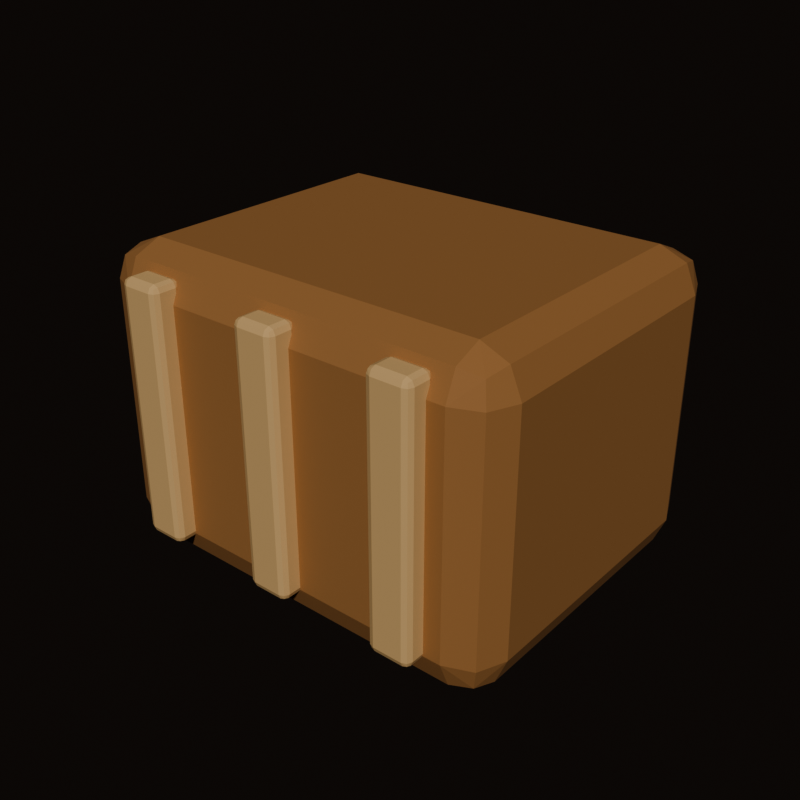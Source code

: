 # Source: pet-toy-basket-cozy.blend  (saved by Blender 5.2.44; exported with 4.5.12 LTS)
import bpy
from mathutils import Matrix  # noqa: F401  (used for matrix-valued properties, if any)

bpy.ops.wm.read_factory_settings(use_empty=True)
scene = bpy.context.scene
scene.name = 'Scene'

# ---- collections
col_collection = bpy.data.collections.new('Collection'); scene.collection.children.link(col_collection)

# ---- materials (node trees are filled in below, after node groups)
mat_basket_wicker = bpy.data.materials.new('Basket_Wicker')
mat_basket_wicker.diffuse_color = (0.45, 0.22, 0.08, 1.0)
mat_basket_cloth = bpy.data.materials.new('Basket_Cloth')
mat_basket_cloth.diffuse_color = (0.82, 0.54, 0.25, 1.0)

# ---- material node trees
mat_basket_wicker.use_nodes = True; mat_basket_wicker.node_tree.nodes.clear()
_N = mat_basket_wicker.node_tree.nodes; _L = mat_basket_wicker.node_tree.links
n0 = _N.new('ShaderNodeBsdfPrincipled'); n0.name = 'Principled BSDF'; n0.location = (-200, 100)
n0.inputs[0].default_value = (0.45, 0.22, 0.08, 1.0)
n0.inputs[2].default_value = 0.78
n0.inputs[10].default_value = 0.005
n1 = _N.new('ShaderNodeOutputMaterial'); n1.name = 'Material Output'; n1.location = (200, 100)
_L.new(n0.outputs[0], n1.inputs[0])
n1.is_active_output = True
mat_basket_cloth.use_nodes = True; mat_basket_cloth.node_tree.nodes.clear()
_N = mat_basket_cloth.node_tree.nodes; _L = mat_basket_cloth.node_tree.links
n0 = _N.new('ShaderNodeBsdfPrincipled'); n0.name = 'Principled BSDF'; n0.location = (-200, 100)
n0.inputs[0].default_value = (0.82, 0.54, 0.25, 1.0)
n0.inputs[2].default_value = 0.78
n0.inputs[10].default_value = 0.005
n1 = _N.new('ShaderNodeOutputMaterial'); n1.name = 'Material Output'; n1.location = (200, 100)
_L.new(n0.outputs[0], n1.inputs[0])
n1.is_active_output = True

# ---- world
world_world = bpy.data.worlds.new('World'); scene.world = world_world
world_world.use_nodes = True; world_world.node_tree.nodes.clear()
_N = world_world.node_tree.nodes; _L = world_world.node_tree.links
n0 = _N.new('ShaderNodeOutputWorld'); n0.name = 'World Output'; n0.location = (200, 100)
n1 = _N.new('ShaderNodeBackground'); n1.name = 'Background'; n1.location = (-200, 100)
n1.inputs[0].default_value = (0.055, 0.042, 0.035, 1.0)
n1.inputs[1].default_value = 0.32
_L.new(n1.outputs[0], n0.inputs[0])
n0.is_active_output = True
world_world.color = (0.055, 0.045, 0.04)
world_world.sun_shadow_jitter_overblur = 0.0

# ---- meshes
me_cube_268 = bpy.data.meshes.new('Cube.268')
me_cube_268.from_pydata([(-0.205, -0.155, -0.18), (-0.205, -0.2, -0.135), (-0.25, -0.155, -0.135), (-0.205, -0.1868, -0.1668), (-0.231, -0.181, -0.161), (-0.2368, -0.1868, -0.135), (-0.2368, -0.155, -0.1668), (-0.205, -0.2, 0.135), (-0.205, -0.155, 0.18), (-0.25, -0.155, 0.135), (-0.205, -0.1868, 0.1668), (-0.231, -0.181, 0.161), (-0.2368, -0.155, 0.1668), (-0.2368, -0.1868, 0.135), (-0.205, 0.155, -0.18), (-0.25, 0.155, -0.135), (-0.205, 0.2, -0.135), (-0.2368, 0.155, -0.1668), (-0.231, 0.181, -0.161), (-0.2368, 0.1868, -0.135), (-0.205, 0.1868, -0.1668), (-0.205, 0.155, 0.18), (-0.205, 0.2, 0.135), (-0.25, 0.155, 0.135), (-0.205, 0.1868, 0.1668), (-0.231, 0.181, 0.161), (-0.2368, 0.1868, 0.135), (-0.2368, 0.155, 0.1668), (0.205, -0.155, -0.18), (0.25, -0.155, -0.135), (0.205, -0.2, -0.135), (0.2368, -0.155, -0.1668), (0.231, -0.181, -0.161), (0.2368, -0.1868, -0.135), (0.205, -0.1868, -0.1668), (0.205, -0.155, 0.18), (0.205, -0.2, 0.135), (0.25, -0.155, 0.135), (0.205, -0.1868, 0.1668), (0.231, -0.181, 0.161), (0.2368, -0.1868, 0.135), (0.2368, -0.155, 0.1668), (0.205, 0.155, -0.18), (0.205, 0.2, -0.135), (0.25, 0.155, -0.135), (0.205, 0.1868, -0.1668), (0.231, 0.181, -0.161), (0.2368, 0.1868, -0.135), (0.2368, 0.155, -0.1668), (0.205, 0.155, 0.18), (0.25, 0.155, 0.135), (0.205, 0.2, 0.135), (0.2368, 0.155, 0.1668), (0.231, 0.181, 0.161), (0.2368, 0.1868, 0.135), (0.205, 0.1868, 0.1668)], [], [(0, 3, 4, 6), (1, 5, 4, 3), (2, 6, 4, 5), (7, 10, 11, 13), (8, 12, 11, 10), (9, 13, 11, 12), (14, 17, 18, 20), (15, 19, 18, 17), (16, 20, 18, 19), (21, 24, 25, 27), (22, 26, 25, 24), (23, 27, 25, 26), (28, 31, 32, 34), (29, 33, 32, 31), (30, 34, 32, 33), (35, 38, 39, 41), (36, 40, 39, 38), (37, 41, 39, 40), (42, 45, 46, 48), (43, 47, 46, 45), (44, 48, 46, 47), (49, 52, 53, 55), (50, 54, 53, 52), (51, 55, 53, 54), (14, 0, 6, 17), (17, 6, 2, 15), (1, 7, 13, 5), (5, 13, 9, 2), (8, 21, 27, 12), (12, 27, 23, 9), (22, 16, 19, 26), (26, 19, 15, 23), (42, 14, 20, 45), (45, 20, 16, 43), (21, 49, 55, 24), (24, 55, 51, 22), (50, 44, 47, 54), (54, 47, 43, 51), (28, 42, 48, 31), (31, 48, 44, 29), (49, 35, 41, 52), (52, 41, 37, 50), (36, 30, 33, 40), (40, 33, 29, 37), (0, 28, 34, 3), (3, 34, 30, 1), (35, 8, 10, 38), (38, 10, 7, 36), (14, 42, 28, 0), (2, 9, 23, 15), (30, 36, 7, 1), (49, 21, 8, 35), (16, 22, 51, 43), (44, 50, 37, 29)])
_uv = me_cube_268.uv_layers.new(name='UVMap')
_uv.uv.foreach_set('vector', [0.1475, 0.7219, 0.1475, 0.75, 0.1345, 0.75, 0.125, 0.7219, 0.4062, 0.9775, 0.4062, 1.0, 0.3882, 1.0, 0.375, 0.9775, 0.4062, 0.02812, 0.375, 0.02813, 0.375, 0.01189, 0.4062, 0.0, 0.5938, 0.9775, 0.625, 0.9775, 0.625, 0.9905, 0.5937, 1.0, 0.8525, 0.7219, 0.875, 0.7219, 0.875, 0.7381, 0.8525, 0.75, 0.5937, 0.02813, 0.5938, 0.0, 0.6118, 0.0, 0.625, 0.02812, 0.1475, 0.5281, 0.125, 0.5281, 0.125, 0.5119, 0.1475, 0.5, 0.4062, 0.2219, 0.4062, 0.25, 0.3816, 0.2548, 0.375, 0.2219, 0.4062, 0.2725, 0.375, 0.2725, 0.3816, 0.2548, 0.4062, 0.25, 0.8525, 0.5281, 0.8525, 0.5, 0.8655, 0.5, 0.875, 0.5281, 0.5938, 0.2725, 0.5938, 0.25, 0.6184, 0.2441, 0.625, 0.2725, 0.5938, 0.2219, 0.625, 0.2219, 0.6184, 0.2441, 0.5938, 0.25, 0.3525, 0.7219, 0.375, 0.7219, 0.3794, 0.7492, 0.3637, 0.7613, 0.4062, 0.7219, 0.4062, 0.75, 0.3794, 0.7492, 0.375, 0.7219, 0.4062, 0.7725, 0.3637, 0.7613, 0.3794, 0.7492, 0.4062, 0.75, 0.6475, 0.7219, 0.6363, 0.7613, 0.6238, 0.746, 0.625, 0.7219, 0.5938, 0.7725, 0.5938, 0.75, 0.6238, 0.746, 0.6363, 0.7613, 0.5938, 0.7219, 0.625, 0.7219, 0.6238, 0.746, 0.5938, 0.75, 0.3525, 0.5281, 0.3638, 0.4887, 0.3762, 0.504, 0.375, 0.5281, 0.4062, 0.4775, 0.4062, 0.5, 0.3762, 0.504, 0.3638, 0.4887, 0.4062, 0.5281, 0.375, 0.5281, 0.3762, 0.504, 0.4062, 0.5, 0.6475, 0.5281, 0.625, 0.5281, 0.6206, 0.5008, 0.6363, 0.4887, 0.5937, 0.5281, 0.5938, 0.5, 0.6206, 0.5008, 0.625, 0.5281, 0.5938, 0.4775, 0.6363, 0.4887, 0.6206, 0.5008, 0.5938, 0.5, 0.1475, 0.5281, 0.1475, 0.7219, 0.125, 0.7219, 0.125, 0.5281, 0.375, 0.2219, 0.375, 0.02813, 0.4062, 0.02812, 0.4062, 0.2219, 0.4062, 0.9775, 0.5938, 0.9775, 0.5937, 1.0, 0.4062, 1.0, 0.4062, 0.0, 0.5938, 0.0, 0.5937, 0.02813, 0.4062, 0.02812, 0.8525, 0.7219, 0.8525, 0.5281, 0.875, 0.5281, 0.875, 0.7219, 0.625, 0.02812, 0.625, 0.2219, 0.5938, 0.2219, 0.5937, 0.02813, 0.5938, 0.2725, 0.4062, 0.2725, 0.4062, 0.25, 0.5938, 0.25, 0.5938, 0.25, 0.4062, 0.25, 0.4062, 0.2219, 0.5938, 0.2219, 0.3525, 0.5281, 0.1475, 0.5281, 0.1475, 0.5, 0.3638, 0.4887, 0.3638, 0.4887, 0.375, 0.2725, 0.4062, 0.2725, 0.4062, 0.4775, 0.8525, 0.5281, 0.6475, 0.5281, 0.6363, 0.4887, 0.8525, 0.5, 0.625, 0.2725, 0.6363, 0.4887, 0.5938, 0.4775, 0.5938, 0.2725, 0.5937, 0.5281, 0.4062, 0.5281, 0.4062, 0.5, 0.5938, 0.5, 0.5938, 0.5, 0.4062, 0.5, 0.4062, 0.4775, 0.5938, 0.4775, 0.3525, 0.7219, 0.3525, 0.5281, 0.375, 0.5281, 0.375, 0.7219, 0.375, 0.7219, 0.375, 0.5281, 0.4062, 0.5281, 0.4062, 0.7219, 0.6475, 0.5281, 0.6475, 0.7219, 0.625, 0.7219, 0.625, 0.5281, 0.625, 0.5281, 0.625, 0.7219, 0.5938, 0.7219, 0.5937, 0.5281, 0.5938, 0.7725, 0.4062, 0.7725, 0.4062, 0.75, 0.5938, 0.75, 0.5938, 0.75, 0.4062, 0.75, 0.4062, 0.7219, 0.5938, 0.7219, 0.1475, 0.7219, 0.3525, 0.7219, 0.3637, 0.7613, 0.1475, 0.75, 0.375, 0.9775, 0.3637, 0.7613, 0.4062, 0.7725, 0.4062, 0.9775, 0.6475, 0.7219, 0.8525, 0.7219, 0.8525, 0.75, 0.6363, 0.7613, 0.6363, 0.7613, 0.625, 0.9775, 0.5938, 0.9775, 0.5938, 0.7725, 0.1475, 0.5281, 0.3525, 0.5281, 0.3525, 0.7219, 0.1475, 0.7219, 0.4062, 0.02812, 0.5937, 0.02813, 0.5938, 0.2219, 0.4062, 0.2219, 0.4062, 0.7725, 0.5938, 0.7725, 0.5938, 0.9775, 0.4062, 0.9775, 0.6475, 0.5281, 0.8525, 0.5281, 0.8525, 0.7219, 0.6475, 0.7219, 0.4062, 0.2725, 0.5938, 0.2725, 0.5938, 0.4775, 0.4062, 0.4775, 0.4062, 0.5281, 0.5937, 0.5281, 0.5938, 0.7219, 0.4062, 0.7219])
me_cube_268.materials.append(mat_basket_wicker)
me_cube_268.update()
me_cube_269 = bpy.data.meshes.new('Cube.269')
me_cube_269.from_pydata([(-0.017, -0.01, -0.15), (-0.017, -0.018, -0.142), (-0.025, -0.01, -0.142), (-0.017, -0.01566, -0.1477), (-0.02162, -0.01462, -0.1466), (-0.02266, -0.01566, -0.142), (-0.02266, -0.01, -0.1477), (-0.017, -0.018, 0.142), (-0.017, -0.01, 0.15), (-0.025, -0.01, 0.142), (-0.017, -0.01566, 0.1477), (-0.02162, -0.01462, 0.1466), (-0.02266, -0.01, 0.1477), (-0.02266, -0.01566, 0.142), (-0.017, 0.01, -0.15), (-0.025, 0.01, -0.142), (-0.017, 0.018, -0.142), (-0.02266, 0.01, -0.1477), (-0.02162, 0.01462, -0.1466), (-0.02266, 0.01566, -0.142), (-0.017, 0.01566, -0.1477), (-0.017, 0.01, 0.15), (-0.017, 0.018, 0.142), (-0.025, 0.01, 0.142), (-0.017, 0.01566, 0.1477), (-0.02162, 0.01462, 0.1466), (-0.02266, 0.01566, 0.142), (-0.02266, 0.01, 0.1477), (0.017, -0.01, -0.15), (0.025, -0.01, -0.142), (0.017, -0.018, -0.142), (0.02266, -0.01, -0.1477), (0.02162, -0.01462, -0.1466), (0.02266, -0.01566, -0.142), (0.017, -0.01566, -0.1477), (0.017, -0.01, 0.15), (0.017, -0.018, 0.142), (0.025, -0.01, 0.142), (0.017, -0.01566, 0.1477), (0.02162, -0.01462, 0.1466), (0.02266, -0.01566, 0.142), (0.02266, -0.01, 0.1477), (0.017, 0.01, -0.15), (0.017, 0.018, -0.142), (0.025, 0.01, -0.142), (0.017, 0.01566, -0.1477), (0.02162, 0.01462, -0.1466), (0.02266, 0.01566, -0.142), (0.02266, 0.01, -0.1477), (0.017, 0.01, 0.15), (0.025, 0.01, 0.142), (0.017, 0.018, 0.142), (0.02266, 0.01, 0.1477), (0.02162, 0.01462, 0.1466), (0.02266, 0.01566, 0.142), (0.017, 0.01566, 0.1477)], [], [(0, 3, 4, 6), (1, 5, 4, 3), (2, 6, 4, 5), (7, 10, 11, 13), (8, 12, 11, 10), (9, 13, 11, 12), (14, 17, 18, 20), (15, 19, 18, 17), (16, 20, 18, 19), (21, 24, 25, 27), (22, 26, 25, 24), (23, 27, 25, 26), (28, 31, 32, 34), (29, 33, 32, 31), (30, 34, 32, 33), (35, 38, 39, 41), (36, 40, 39, 38), (37, 41, 39, 40), (42, 45, 46, 48), (43, 47, 46, 45), (44, 48, 46, 47), (49, 52, 53, 55), (50, 54, 53, 52), (51, 55, 53, 54), (14, 0, 6, 17), (17, 6, 2, 15), (1, 7, 13, 5), (5, 13, 9, 2), (8, 21, 27, 12), (12, 27, 23, 9), (22, 16, 19, 26), (26, 19, 15, 23), (42, 14, 20, 45), (45, 20, 16, 43), (21, 49, 55, 24), (24, 55, 51, 22), (50, 44, 47, 54), (54, 47, 43, 51), (28, 42, 48, 31), (31, 48, 44, 29), (49, 35, 41, 52), (52, 41, 37, 50), (36, 30, 33, 40), (40, 33, 29, 37), (0, 28, 34, 3), (3, 34, 30, 1), (35, 8, 10, 38), (38, 10, 7, 36), (14, 42, 28, 0), (2, 9, 23, 15), (30, 36, 7, 1), (49, 21, 8, 35), (16, 22, 51, 43), (44, 50, 37, 29)])
_uv = me_cube_269.uv_layers.new(name='UVMap')
_uv.uv.foreach_set('vector', [0.165, 0.6944, 0.165, 0.75, 0.1419, 0.75, 0.125, 0.6944, 0.3817, 0.96, 0.3817, 1.0, 0.3778, 1.0, 0.375, 0.96, 0.3817, 0.05556, 0.375, 0.05556, 0.375, 0.02348, 0.3817, 0.0, 0.6183, 0.96, 0.625, 0.96, 0.625, 0.9831, 0.6183, 1.0, 0.835, 0.6944, 0.875, 0.6944, 0.875, 0.7265, 0.835, 0.75, 0.6183, 0.05556, 0.6183, 0.0, 0.6222, 0.0, 0.625, 0.05556, 0.165, 0.5556, 0.125, 0.5556, 0.125, 0.5235, 0.165, 0.5, 0.3817, 0.1944, 0.3817, 0.25, 0.3764, 0.2585, 0.375, 0.1944, 0.3817, 0.29, 0.375, 0.29, 0.3764, 0.2585, 0.3817, 0.25, 0.835, 0.5556, 0.835, 0.5, 0.8581, 0.5, 0.875, 0.5556, 0.6183, 0.29, 0.6183, 0.25, 0.6236, 0.2383, 0.625, 0.29, 0.6183, 0.1944, 0.625, 0.1944, 0.6236, 0.2383, 0.6183, 0.25, 0.335, 0.6944, 0.375, 0.6944, 0.3759, 0.7478, 0.355, 0.77, 0.3817, 0.6944, 0.3817, 0.75, 0.3759, 0.7478, 0.375, 0.6944, 0.3817, 0.79, 0.355, 0.77, 0.3759, 0.7478, 0.3817, 0.75, 0.665, 0.6944, 0.645, 0.77, 0.6297, 0.7422, 0.625, 0.6944, 0.6183, 0.79, 0.6183, 0.75, 0.6297, 0.7422, 0.645, 0.77, 0.6183, 0.6944, 0.625, 0.6944, 0.6297, 0.7422, 0.6183, 0.75, 0.335, 0.5556, 0.355, 0.48, 0.3703, 0.5078, 0.375, 0.5556, 0.3817, 0.46, 0.3817, 0.5, 0.3703, 0.5078, 0.355, 0.48, 0.3817, 0.5556, 0.375, 0.5556, 0.3703, 0.5078, 0.3817, 0.5, 0.665, 0.5556, 0.625, 0.5556, 0.6241, 0.5022, 0.645, 0.48, 0.6183, 0.5556, 0.6183, 0.5, 0.6241, 0.5022, 0.625, 0.5556, 0.6183, 0.46, 0.645, 0.48, 0.6241, 0.5022, 0.6183, 0.5, 0.165, 0.5556, 0.165, 0.6944, 0.125, 0.6944, 0.125, 0.5556, 0.375, 0.1944, 0.375, 0.05556, 0.3817, 0.05556, 0.3817, 0.1944, 0.3817, 0.96, 0.6183, 0.96, 0.6183, 1.0, 0.3817, 1.0, 0.3817, 0.0, 0.6183, 0.0, 0.6183, 0.05556, 0.3817, 0.05556, 0.835, 0.6944, 0.835, 0.5556, 0.875, 0.5556, 0.875, 0.6944, 0.625, 0.05556, 0.625, 0.1944, 0.6183, 0.1944, 0.6183, 0.05556, 0.6183, 0.29, 0.3817, 0.29, 0.3817, 0.25, 0.6183, 0.25, 0.6183, 0.25, 0.3817, 0.25, 0.3817, 0.1944, 0.6183, 0.1944, 0.335, 0.5556, 0.165, 0.5556, 0.165, 0.5, 0.355, 0.48, 0.355, 0.48, 0.375, 0.29, 0.3817, 0.29, 0.3817, 0.46, 0.835, 0.5556, 0.665, 0.5556, 0.645, 0.48, 0.835, 0.5, 0.625, 0.29, 0.645, 0.48, 0.6183, 0.46, 0.6183, 0.29, 0.6183, 0.5556, 0.3817, 0.5556, 0.3817, 0.5, 0.6183, 0.5, 0.6183, 0.5, 0.3817, 0.5, 0.3817, 0.46, 0.6183, 0.46, 0.335, 0.6944, 0.335, 0.5556, 0.375, 0.5556, 0.375, 0.6944, 0.375, 0.6944, 0.375, 0.5556, 0.3817, 0.5556, 0.3817, 0.6944, 0.665, 0.5556, 0.665, 0.6944, 0.625, 0.6944, 0.625, 0.5556, 0.625, 0.5556, 0.625, 0.6944, 0.6183, 0.6944, 0.6183, 0.5556, 0.6183, 0.79, 0.3817, 0.79, 0.3817, 0.75, 0.6183, 0.75, 0.6183, 0.75, 0.3817, 0.75, 0.3817, 0.6944, 0.6183, 0.6944, 0.165, 0.6944, 0.335, 0.6944, 0.355, 0.77, 0.165, 0.75, 0.375, 0.96, 0.355, 0.77, 0.3817, 0.79, 0.3817, 0.96, 0.665, 0.6944, 0.835, 0.6944, 0.835, 0.75, 0.645, 0.77, 0.645, 0.77, 0.625, 0.96, 0.6183, 0.96, 0.6183, 0.79, 0.165, 0.5556, 0.335, 0.5556, 0.335, 0.6944, 0.165, 0.6944, 0.3817, 0.05556, 0.6183, 0.05556, 0.6183, 0.1944, 0.3817, 0.1944, 0.3817, 0.79, 0.6183, 0.79, 0.6183, 0.96, 0.3817, 0.96, 0.665, 0.5556, 0.835, 0.5556, 0.835, 0.6944, 0.665, 0.6944, 0.3817, 0.29, 0.6183, 0.29, 0.6183, 0.46, 0.3817, 0.46, 0.3817, 0.5556, 0.6183, 0.5556, 0.6183, 0.6944, 0.3817, 0.6944])
me_cube_269.materials.append(mat_basket_cloth)
me_cube_269.update()
me_cube_270 = bpy.data.meshes.new('Cube.270')
me_cube_270.from_pydata([(-0.017, -0.01, -0.15), (-0.017, -0.018, -0.142), (-0.025, -0.01, -0.142), (-0.017, -0.01566, -0.1477), (-0.02162, -0.01462, -0.1466), (-0.02266, -0.01566, -0.142), (-0.02266, -0.01, -0.1477), (-0.017, -0.018, 0.142), (-0.017, -0.01, 0.15), (-0.025, -0.01, 0.142), (-0.017, -0.01566, 0.1477), (-0.02162, -0.01462, 0.1466), (-0.02266, -0.01, 0.1477), (-0.02266, -0.01566, 0.142), (-0.017, 0.01, -0.15), (-0.025, 0.01, -0.142), (-0.017, 0.018, -0.142), (-0.02266, 0.01, -0.1477), (-0.02162, 0.01462, -0.1466), (-0.02266, 0.01566, -0.142), (-0.017, 0.01566, -0.1477), (-0.017, 0.01, 0.15), (-0.017, 0.018, 0.142), (-0.025, 0.01, 0.142), (-0.017, 0.01566, 0.1477), (-0.02162, 0.01462, 0.1466), (-0.02266, 0.01566, 0.142), (-0.02266, 0.01, 0.1477), (0.017, -0.01, -0.15), (0.025, -0.01, -0.142), (0.017, -0.018, -0.142), (0.02266, -0.01, -0.1477), (0.02162, -0.01462, -0.1466), (0.02266, -0.01566, -0.142), (0.017, -0.01566, -0.1477), (0.017, -0.01, 0.15), (0.017, -0.018, 0.142), (0.025, -0.01, 0.142), (0.017, -0.01566, 0.1477), (0.02162, -0.01462, 0.1466), (0.02266, -0.01566, 0.142), (0.02266, -0.01, 0.1477), (0.017, 0.01, -0.15), (0.017, 0.018, -0.142), (0.025, 0.01, -0.142), (0.017, 0.01566, -0.1477), (0.02162, 0.01462, -0.1466), (0.02266, 0.01566, -0.142), (0.02266, 0.01, -0.1477), (0.017, 0.01, 0.15), (0.025, 0.01, 0.142), (0.017, 0.018, 0.142), (0.02266, 0.01, 0.1477), (0.02162, 0.01462, 0.1466), (0.02266, 0.01566, 0.142), (0.017, 0.01566, 0.1477)], [], [(0, 3, 4, 6), (1, 5, 4, 3), (2, 6, 4, 5), (7, 10, 11, 13), (8, 12, 11, 10), (9, 13, 11, 12), (14, 17, 18, 20), (15, 19, 18, 17), (16, 20, 18, 19), (21, 24, 25, 27), (22, 26, 25, 24), (23, 27, 25, 26), (28, 31, 32, 34), (29, 33, 32, 31), (30, 34, 32, 33), (35, 38, 39, 41), (36, 40, 39, 38), (37, 41, 39, 40), (42, 45, 46, 48), (43, 47, 46, 45), (44, 48, 46, 47), (49, 52, 53, 55), (50, 54, 53, 52), (51, 55, 53, 54), (14, 0, 6, 17), (17, 6, 2, 15), (1, 7, 13, 5), (5, 13, 9, 2), (8, 21, 27, 12), (12, 27, 23, 9), (22, 16, 19, 26), (26, 19, 15, 23), (42, 14, 20, 45), (45, 20, 16, 43), (21, 49, 55, 24), (24, 55, 51, 22), (50, 44, 47, 54), (54, 47, 43, 51), (28, 42, 48, 31), (31, 48, 44, 29), (49, 35, 41, 52), (52, 41, 37, 50), (36, 30, 33, 40), (40, 33, 29, 37), (0, 28, 34, 3), (3, 34, 30, 1), (35, 8, 10, 38), (38, 10, 7, 36), (14, 42, 28, 0), (2, 9, 23, 15), (30, 36, 7, 1), (49, 21, 8, 35), (16, 22, 51, 43), (44, 50, 37, 29)])
_uv = me_cube_270.uv_layers.new(name='UVMap')
_uv.uv.foreach_set('vector', [0.165, 0.6944, 0.165, 0.75, 0.1419, 0.75, 0.125, 0.6944, 0.3817, 0.96, 0.3817, 1.0, 0.3778, 1.0, 0.375, 0.96, 0.3817, 0.05556, 0.375, 0.05556, 0.375, 0.02348, 0.3817, 0.0, 0.6183, 0.96, 0.625, 0.96, 0.625, 0.9831, 0.6183, 1.0, 0.835, 0.6944, 0.875, 0.6944, 0.875, 0.7265, 0.835, 0.75, 0.6183, 0.05556, 0.6183, 0.0, 0.6222, 0.0, 0.625, 0.05556, 0.165, 0.5556, 0.125, 0.5556, 0.125, 0.5235, 0.165, 0.5, 0.3817, 0.1944, 0.3817, 0.25, 0.3764, 0.2585, 0.375, 0.1944, 0.3817, 0.29, 0.375, 0.29, 0.3764, 0.2585, 0.3817, 0.25, 0.835, 0.5556, 0.835, 0.5, 0.8581, 0.5, 0.875, 0.5556, 0.6183, 0.29, 0.6183, 0.25, 0.6236, 0.2383, 0.625, 0.29, 0.6183, 0.1944, 0.625, 0.1944, 0.6236, 0.2383, 0.6183, 0.25, 0.335, 0.6944, 0.375, 0.6944, 0.3759, 0.7478, 0.355, 0.77, 0.3817, 0.6944, 0.3817, 0.75, 0.3759, 0.7478, 0.375, 0.6944, 0.3817, 0.79, 0.355, 0.77, 0.3759, 0.7478, 0.3817, 0.75, 0.665, 0.6944, 0.645, 0.77, 0.6297, 0.7422, 0.625, 0.6944, 0.6183, 0.79, 0.6183, 0.75, 0.6297, 0.7422, 0.645, 0.77, 0.6183, 0.6944, 0.625, 0.6944, 0.6297, 0.7422, 0.6183, 0.75, 0.335, 0.5556, 0.355, 0.48, 0.3703, 0.5078, 0.375, 0.5556, 0.3817, 0.46, 0.3817, 0.5, 0.3703, 0.5078, 0.355, 0.48, 0.3817, 0.5556, 0.375, 0.5556, 0.3703, 0.5078, 0.3817, 0.5, 0.665, 0.5556, 0.625, 0.5556, 0.6241, 0.5022, 0.645, 0.48, 0.6183, 0.5556, 0.6183, 0.5, 0.6241, 0.5022, 0.625, 0.5556, 0.6183, 0.46, 0.645, 0.48, 0.6241, 0.5022, 0.6183, 0.5, 0.165, 0.5556, 0.165, 0.6944, 0.125, 0.6944, 0.125, 0.5556, 0.375, 0.1944, 0.375, 0.05556, 0.3817, 0.05556, 0.3817, 0.1944, 0.3817, 0.96, 0.6183, 0.96, 0.6183, 1.0, 0.3817, 1.0, 0.3817, 0.0, 0.6183, 0.0, 0.6183, 0.05556, 0.3817, 0.05556, 0.835, 0.6944, 0.835, 0.5556, 0.875, 0.5556, 0.875, 0.6944, 0.625, 0.05556, 0.625, 0.1944, 0.6183, 0.1944, 0.6183, 0.05556, 0.6183, 0.29, 0.3817, 0.29, 0.3817, 0.25, 0.6183, 0.25, 0.6183, 0.25, 0.3817, 0.25, 0.3817, 0.1944, 0.6183, 0.1944, 0.335, 0.5556, 0.165, 0.5556, 0.165, 0.5, 0.355, 0.48, 0.355, 0.48, 0.375, 0.29, 0.3817, 0.29, 0.3817, 0.46, 0.835, 0.5556, 0.665, 0.5556, 0.645, 0.48, 0.835, 0.5, 0.625, 0.29, 0.645, 0.48, 0.6183, 0.46, 0.6183, 0.29, 0.6183, 0.5556, 0.3817, 0.5556, 0.3817, 0.5, 0.6183, 0.5, 0.6183, 0.5, 0.3817, 0.5, 0.3817, 0.46, 0.6183, 0.46, 0.335, 0.6944, 0.335, 0.5556, 0.375, 0.5556, 0.375, 0.6944, 0.375, 0.6944, 0.375, 0.5556, 0.3817, 0.5556, 0.3817, 0.6944, 0.665, 0.5556, 0.665, 0.6944, 0.625, 0.6944, 0.625, 0.5556, 0.625, 0.5556, 0.625, 0.6944, 0.6183, 0.6944, 0.6183, 0.5556, 0.6183, 0.79, 0.3817, 0.79, 0.3817, 0.75, 0.6183, 0.75, 0.6183, 0.75, 0.3817, 0.75, 0.3817, 0.6944, 0.6183, 0.6944, 0.165, 0.6944, 0.335, 0.6944, 0.355, 0.77, 0.165, 0.75, 0.375, 0.96, 0.355, 0.77, 0.3817, 0.79, 0.3817, 0.96, 0.665, 0.6944, 0.835, 0.6944, 0.835, 0.75, 0.645, 0.77, 0.645, 0.77, 0.625, 0.96, 0.6183, 0.96, 0.6183, 0.79, 0.165, 0.5556, 0.335, 0.5556, 0.335, 0.6944, 0.165, 0.6944, 0.3817, 0.05556, 0.6183, 0.05556, 0.6183, 0.1944, 0.3817, 0.1944, 0.3817, 0.79, 0.6183, 0.79, 0.6183, 0.96, 0.3817, 0.96, 0.665, 0.5556, 0.835, 0.5556, 0.835, 0.6944, 0.665, 0.6944, 0.3817, 0.29, 0.6183, 0.29, 0.6183, 0.46, 0.3817, 0.46, 0.3817, 0.5556, 0.6183, 0.5556, 0.6183, 0.6944, 0.3817, 0.6944])
me_cube_270.materials.append(mat_basket_cloth)
me_cube_270.update()
me_cube_271 = bpy.data.meshes.new('Cube.271')
me_cube_271.from_pydata([(-0.017, -0.01, -0.15), (-0.017, -0.018, -0.142), (-0.025, -0.01, -0.142), (-0.017, -0.01566, -0.1477), (-0.02162, -0.01462, -0.1466), (-0.02266, -0.01566, -0.142), (-0.02266, -0.01, -0.1477), (-0.017, -0.018, 0.142), (-0.017, -0.01, 0.15), (-0.025, -0.01, 0.142), (-0.017, -0.01566, 0.1477), (-0.02162, -0.01462, 0.1466), (-0.02266, -0.01, 0.1477), (-0.02266, -0.01566, 0.142), (-0.017, 0.01, -0.15), (-0.025, 0.01, -0.142), (-0.017, 0.018, -0.142), (-0.02266, 0.01, -0.1477), (-0.02162, 0.01462, -0.1466), (-0.02266, 0.01566, -0.142), (-0.017, 0.01566, -0.1477), (-0.017, 0.01, 0.15), (-0.017, 0.018, 0.142), (-0.025, 0.01, 0.142), (-0.017, 0.01566, 0.1477), (-0.02162, 0.01462, 0.1466), (-0.02266, 0.01566, 0.142), (-0.02266, 0.01, 0.1477), (0.017, -0.01, -0.15), (0.025, -0.01, -0.142), (0.017, -0.018, -0.142), (0.02266, -0.01, -0.1477), (0.02162, -0.01462, -0.1466), (0.02266, -0.01566, -0.142), (0.017, -0.01566, -0.1477), (0.017, -0.01, 0.15), (0.017, -0.018, 0.142), (0.025, -0.01, 0.142), (0.017, -0.01566, 0.1477), (0.02162, -0.01462, 0.1466), (0.02266, -0.01566, 0.142), (0.02266, -0.01, 0.1477), (0.017, 0.01, -0.15), (0.017, 0.018, -0.142), (0.025, 0.01, -0.142), (0.017, 0.01566, -0.1477), (0.02162, 0.01462, -0.1466), (0.02266, 0.01566, -0.142), (0.02266, 0.01, -0.1477), (0.017, 0.01, 0.15), (0.025, 0.01, 0.142), (0.017, 0.018, 0.142), (0.02266, 0.01, 0.1477), (0.02162, 0.01462, 0.1466), (0.02266, 0.01566, 0.142), (0.017, 0.01566, 0.1477)], [], [(0, 3, 4, 6), (1, 5, 4, 3), (2, 6, 4, 5), (7, 10, 11, 13), (8, 12, 11, 10), (9, 13, 11, 12), (14, 17, 18, 20), (15, 19, 18, 17), (16, 20, 18, 19), (21, 24, 25, 27), (22, 26, 25, 24), (23, 27, 25, 26), (28, 31, 32, 34), (29, 33, 32, 31), (30, 34, 32, 33), (35, 38, 39, 41), (36, 40, 39, 38), (37, 41, 39, 40), (42, 45, 46, 48), (43, 47, 46, 45), (44, 48, 46, 47), (49, 52, 53, 55), (50, 54, 53, 52), (51, 55, 53, 54), (14, 0, 6, 17), (17, 6, 2, 15), (1, 7, 13, 5), (5, 13, 9, 2), (8, 21, 27, 12), (12, 27, 23, 9), (22, 16, 19, 26), (26, 19, 15, 23), (42, 14, 20, 45), (45, 20, 16, 43), (21, 49, 55, 24), (24, 55, 51, 22), (50, 44, 47, 54), (54, 47, 43, 51), (28, 42, 48, 31), (31, 48, 44, 29), (49, 35, 41, 52), (52, 41, 37, 50), (36, 30, 33, 40), (40, 33, 29, 37), (0, 28, 34, 3), (3, 34, 30, 1), (35, 8, 10, 38), (38, 10, 7, 36), (14, 42, 28, 0), (2, 9, 23, 15), (30, 36, 7, 1), (49, 21, 8, 35), (16, 22, 51, 43), (44, 50, 37, 29)])
_uv = me_cube_271.uv_layers.new(name='UVMap')
_uv.uv.foreach_set('vector', [0.165, 0.6944, 0.165, 0.75, 0.1419, 0.75, 0.125, 0.6944, 0.3817, 0.96, 0.3817, 1.0, 0.3778, 1.0, 0.375, 0.96, 0.3817, 0.05556, 0.375, 0.05556, 0.375, 0.02348, 0.3817, 0.0, 0.6183, 0.96, 0.625, 0.96, 0.625, 0.9831, 0.6183, 1.0, 0.835, 0.6944, 0.875, 0.6944, 0.875, 0.7265, 0.835, 0.75, 0.6183, 0.05556, 0.6183, 0.0, 0.6222, 0.0, 0.625, 0.05556, 0.165, 0.5556, 0.125, 0.5556, 0.125, 0.5235, 0.165, 0.5, 0.3817, 0.1944, 0.3817, 0.25, 0.3764, 0.2585, 0.375, 0.1944, 0.3817, 0.29, 0.375, 0.29, 0.3764, 0.2585, 0.3817, 0.25, 0.835, 0.5556, 0.835, 0.5, 0.8581, 0.5, 0.875, 0.5556, 0.6183, 0.29, 0.6183, 0.25, 0.6236, 0.2383, 0.625, 0.29, 0.6183, 0.1944, 0.625, 0.1944, 0.6236, 0.2383, 0.6183, 0.25, 0.335, 0.6944, 0.375, 0.6944, 0.3759, 0.7478, 0.355, 0.77, 0.3817, 0.6944, 0.3817, 0.75, 0.3759, 0.7478, 0.375, 0.6944, 0.3817, 0.79, 0.355, 0.77, 0.3759, 0.7478, 0.3817, 0.75, 0.665, 0.6944, 0.645, 0.77, 0.6297, 0.7422, 0.625, 0.6944, 0.6183, 0.79, 0.6183, 0.75, 0.6297, 0.7422, 0.645, 0.77, 0.6183, 0.6944, 0.625, 0.6944, 0.6297, 0.7422, 0.6183, 0.75, 0.335, 0.5556, 0.355, 0.48, 0.3703, 0.5078, 0.375, 0.5556, 0.3817, 0.46, 0.3817, 0.5, 0.3703, 0.5078, 0.355, 0.48, 0.3817, 0.5556, 0.375, 0.5556, 0.3703, 0.5078, 0.3817, 0.5, 0.665, 0.5556, 0.625, 0.5556, 0.6241, 0.5022, 0.645, 0.48, 0.6183, 0.5556, 0.6183, 0.5, 0.6241, 0.5022, 0.625, 0.5556, 0.6183, 0.46, 0.645, 0.48, 0.6241, 0.5022, 0.6183, 0.5, 0.165, 0.5556, 0.165, 0.6944, 0.125, 0.6944, 0.125, 0.5556, 0.375, 0.1944, 0.375, 0.05556, 0.3817, 0.05556, 0.3817, 0.1944, 0.3817, 0.96, 0.6183, 0.96, 0.6183, 1.0, 0.3817, 1.0, 0.3817, 0.0, 0.6183, 0.0, 0.6183, 0.05556, 0.3817, 0.05556, 0.835, 0.6944, 0.835, 0.5556, 0.875, 0.5556, 0.875, 0.6944, 0.625, 0.05556, 0.625, 0.1944, 0.6183, 0.1944, 0.6183, 0.05556, 0.6183, 0.29, 0.3817, 0.29, 0.3817, 0.25, 0.6183, 0.25, 0.6183, 0.25, 0.3817, 0.25, 0.3817, 0.1944, 0.6183, 0.1944, 0.335, 0.5556, 0.165, 0.5556, 0.165, 0.5, 0.355, 0.48, 0.355, 0.48, 0.375, 0.29, 0.3817, 0.29, 0.3817, 0.46, 0.835, 0.5556, 0.665, 0.5556, 0.645, 0.48, 0.835, 0.5, 0.625, 0.29, 0.645, 0.48, 0.6183, 0.46, 0.6183, 0.29, 0.6183, 0.5556, 0.3817, 0.5556, 0.3817, 0.5, 0.6183, 0.5, 0.6183, 0.5, 0.3817, 0.5, 0.3817, 0.46, 0.6183, 0.46, 0.335, 0.6944, 0.335, 0.5556, 0.375, 0.5556, 0.375, 0.6944, 0.375, 0.6944, 0.375, 0.5556, 0.3817, 0.5556, 0.3817, 0.6944, 0.665, 0.5556, 0.665, 0.6944, 0.625, 0.6944, 0.625, 0.5556, 0.625, 0.5556, 0.625, 0.6944, 0.6183, 0.6944, 0.6183, 0.5556, 0.6183, 0.79, 0.3817, 0.79, 0.3817, 0.75, 0.6183, 0.75, 0.6183, 0.75, 0.3817, 0.75, 0.3817, 0.6944, 0.6183, 0.6944, 0.165, 0.6944, 0.335, 0.6944, 0.355, 0.77, 0.165, 0.75, 0.375, 0.96, 0.355, 0.77, 0.3817, 0.79, 0.3817, 0.96, 0.665, 0.6944, 0.835, 0.6944, 0.835, 0.75, 0.645, 0.77, 0.645, 0.77, 0.625, 0.96, 0.6183, 0.96, 0.6183, 0.79, 0.165, 0.5556, 0.335, 0.5556, 0.335, 0.6944, 0.165, 0.6944, 0.3817, 0.05556, 0.6183, 0.05556, 0.6183, 0.1944, 0.3817, 0.1944, 0.3817, 0.79, 0.6183, 0.79, 0.6183, 0.96, 0.3817, 0.96, 0.665, 0.5556, 0.835, 0.5556, 0.835, 0.6944, 0.665, 0.6944, 0.3817, 0.29, 0.6183, 0.29, 0.6183, 0.46, 0.3817, 0.46, 0.3817, 0.5556, 0.6183, 0.5556, 0.6183, 0.6944, 0.3817, 0.6944])
me_cube_271.materials.append(mat_basket_cloth)
me_cube_271.update()

# ---- objects
ob_toybasket = bpy.data.objects.new('ToyBasket', me_cube_268)
ob_basketweave = bpy.data.objects.new('BasketWeave', me_cube_269)
ob_basketweave_001 = bpy.data.objects.new('BasketWeave.001', me_cube_270)
ob_basketweave_002 = bpy.data.objects.new('BasketWeave.002', me_cube_271)

# ---- transforms, parenting, visibility, modifiers, constraints
ob_toybasket.location = (0.0, 0.0, 0.18)
ob_basketweave.location = (-0.16, -0.205, 0.19)
ob_basketweave_001.location = (0.0, -0.205, 0.19)
ob_basketweave_002.location = (0.16, -0.205, 0.19)

# ---- collection membership
col_collection.objects.link(ob_toybasket)
col_collection.objects.link(ob_basketweave)
col_collection.objects.link(ob_basketweave_001)
col_collection.objects.link(ob_basketweave_002)

# ---- scene / render settings (as saved in the file)
scene.frame_start = 1; scene.frame_end = 250; scene.frame_set(1)
scene.render.engine = 'BLENDER_EEVEE_NEXT'
scene.render.image_settings.file_format = 'WEBP'
scene.render.image_settings.color_mode = 'RGB'
scene.render.resolution_x = 600
scene.render.resolution_y = 600
scene.render.fps = 30
scene.render.bake_bias = 0.0
scene.render.bake_samples = 0
scene.render.compositor_device = 'GPU'
scene.eevee.use_volume_custom_range = False
scene.eevee.fast_gi_thickness_near = 0.1
scene.eevee.fast_gi_thickness_far = 0.0
scene.eevee.ray_tracing_options.screen_trace_thickness = 0.1
scene.view_settings.look = 'AgX - Medium High Contrast'
scene.view_settings.exposure = -0.7
bpy.context.view_layer.update()

# ---- added for rendering (the .blend has no active camera and no usable light): camera, sun
cam_auto = bpy.data.cameras.new('AutoCamera')
cam_auto.lens = 50.0
cam_auto.sensor_width = 36.0
cam_auto.clip_end = 1000.0
ob_auto_camera = bpy.data.objects.new('AutoCamera', cam_auto)
scene.collection.objects.link(ob_auto_camera)
ob_auto_camera.location = (0.691465, -0.841258, 0.733172)
ob_auto_camera.rotation_euler = (1.09748, -7.21219e-08, 0.694738)
scene.camera = ob_auto_camera
light_auto_sun = bpy.data.lights.new('AutoSun', 'SUN')
light_auto_sun.energy = 3.0
light_auto_sun.angle = 0.0523599
ob_auto_sun = bpy.data.objects.new('AutoSun', light_auto_sun)
scene.collection.objects.link(ob_auto_sun)
ob_auto_sun.rotation_euler = (0.872665, 0.174533, 0.523599)
bpy.context.view_layer.update()
